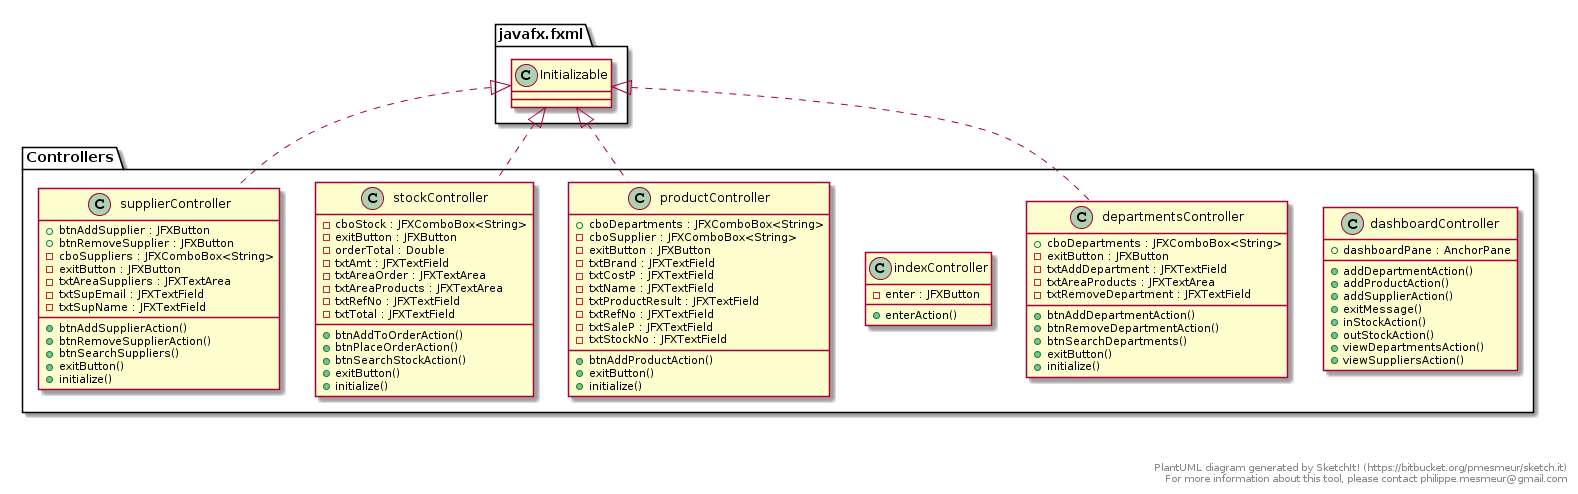

The diagram above was rendered by PlantUML. Its source (embedded in the PNG):
@startuml
namespace Controllers {
    class Controllers.dashboardController {
        + dashboardPane : AnchorPane
        + addDepartmentAction()
        + addProductAction()
        + addSupplierAction()
        + exitMessage()
        + inStockAction()
        + outStockAction()
        + viewDepartmentsAction()
        + viewSuppliersAction()
    }
  }
  

  namespace Controllers {
    class Controllers.departmentsController {
        + cboDepartments : JFXComboBox<String>
        - exitButton : JFXButton
        - txtAddDepartment : JFXTextField
        - txtAreaProducts : JFXTextArea
        - txtRemoveDepartment : JFXTextField
        + btnAddDepartmentAction()
        + btnRemoveDepartmentAction()
        + btnSearchDepartments()
        + exitButton()
        + initialize()
    }
  }
  

  namespace Controllers {
    class Controllers.indexController {
        - enter : JFXButton
        + enterAction()
    }
  }

  

  namespace Controllers {
    class Controllers.productController {
        + cboDepartments : JFXComboBox<String>
        - cboSupplier : JFXComboBox<String>
        - exitButton : JFXButton
        - txtBrand : JFXTextField
        - txtCostP : JFXTextField
        - txtName : JFXTextField
        - txtProductResult : JFXTextField
        - txtRefNo : JFXTextField
        - txtSaleP : JFXTextField
        - txtStockNo : JFXTextField
        + btnAddProductAction()
        + exitButton()
        + initialize()
    }
  }
  

  namespace Controllers {
    class Controllers.stockController {
        - cboStock : JFXComboBox<String>
        - exitButton : JFXButton
        - orderTotal : Double
        - txtAmt : JFXTextField
        - txtAreaOrder : JFXTextArea
        - txtAreaProducts : JFXTextArea
        - txtRefNo : JFXTextField
        - txtTotal : JFXTextField
        + btnAddToOrderAction()
        + btnPlaceOrderAction()
        + btnSearchStockAction()
        + exitButton()
        + initialize()
    }
  }
  

  namespace Controllers {
    class Controllers.supplierController {
        + btnAddSupplier : JFXButton
        + btnRemoveSupplier : JFXButton
        - cboSuppliers : JFXComboBox<String>
        - exitButton : JFXButton
        - txtAreaSuppliers : JFXTextArea
        - txtSupEmail : JFXTextField
        - txtSupName : JFXTextField
        + btnAddSupplierAction()
        + btnRemoveSupplierAction()
        + btnSearchSuppliers()
        + exitButton()
        + initialize()
    }
  }
  

  Controllers.departmentsController .up.|> javafx.fxml.Initializable
  Controllers.productController .up.|> javafx.fxml.Initializable
  Controllers.stockController .up.|> javafx.fxml.Initializable
  Controllers.supplierController .up.|> javafx.fxml.Initializable


right footer


PlantUML diagram generated by SketchIt! (https://bitbucket.org/pmesmeur/sketch.it)
For more information about this tool, please contact philippe.mesmeur@gmail.com
endfooter
@enduml